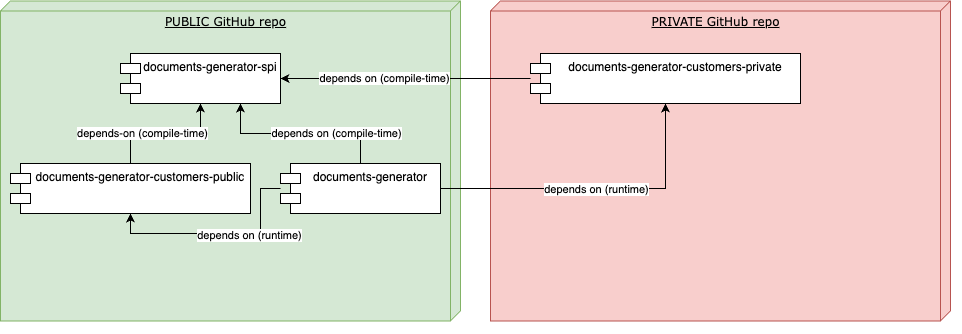

The diagram above was exported from draw.io. Its source (the exported page's mxGraphModel, read from the mxfile embedded in the PNG):
<mxGraphModel dx="855" dy="619" grid="1" gridSize="10" guides="1" tooltips="1" connect="1" arrows="1" fold="1" page="1" pageScale="1" pageWidth="1100" pageHeight="850" background="none" math="0" shadow="0">
  <root>
    <mxCell id="0" />
    <mxCell id="1" parent="0" />
    <mxCell id="O2ATZbd_3efGTIQfAAy3-3" value="" style="group;align=center;verticalAlign=bottom;" parent="1" vertex="1" connectable="0">
      <mxGeometry x="270" y="180" width="460" height="320" as="geometry" />
    </mxCell>
    <mxCell id="O2ATZbd_3efGTIQfAAy3-4" value="PUBLIC GitHub repo" style="verticalAlign=top;align=center;spacingTop=8;spacingLeft=2;spacingRight=12;shape=cube;size=10;direction=south;fontStyle=4;html=1;rounded=0;shadow=0;comic=0;labelBackgroundColor=none;strokeWidth=1;fontFamily=Verdana;fontSize=12;fillColor=#d5e8d4;strokeColor=#82b366;" parent="O2ATZbd_3efGTIQfAAy3-3" vertex="1">
      <mxGeometry x="-10" y="-12.62" width="459.99999999999994" height="320" as="geometry" />
    </mxCell>
    <mxCell id="1LGuYxxO9ACJs3D4ooAu-11" style="edgeStyle=orthogonalEdgeStyle;rounded=0;orthogonalLoop=1;jettySize=auto;html=1;entryX=0;entryY=0;entryDx=0;entryDy=14;entryPerimeter=0;" parent="O2ATZbd_3efGTIQfAAy3-3" edge="1">
      <mxGeometry relative="1" as="geometry">
        <mxPoint x="98.73000000000002" y="84.29999999999995" as="sourcePoint" />
      </mxGeometry>
    </mxCell>
    <mxCell id="1LGuYxxO9ACJs3D4ooAu-12" value="depends on" style="edgeLabel;html=1;align=center;verticalAlign=middle;resizable=0;points=[];" parent="1LGuYxxO9ACJs3D4ooAu-11" vertex="1" connectable="0">
      <mxGeometry x="-0.1389" relative="1" as="geometry">
        <mxPoint as="offset" />
      </mxGeometry>
    </mxCell>
    <mxCell id="1LGuYxxO9ACJs3D4ooAu-9" style="edgeStyle=orthogonalEdgeStyle;rounded=0;orthogonalLoop=1;jettySize=auto;html=1;" parent="O2ATZbd_3efGTIQfAAy3-3" edge="1">
      <mxGeometry relative="1" as="geometry">
        <mxPoint x="234.18000000000006" y="147.4000000000001" as="sourcePoint" />
      </mxGeometry>
    </mxCell>
    <mxCell id="1LGuYxxO9ACJs3D4ooAu-10" value="depends on" style="edgeLabel;html=1;align=center;verticalAlign=middle;resizable=0;points=[];" parent="1LGuYxxO9ACJs3D4ooAu-9" vertex="1" connectable="0">
      <mxGeometry x="0.1385" relative="1" as="geometry">
        <mxPoint as="offset" />
      </mxGeometry>
    </mxCell>
    <mxCell id="vsN60Ge8FIolQhKg9Z2I-5" style="edgeStyle=orthogonalEdgeStyle;rounded=0;orthogonalLoop=1;jettySize=auto;html=1;entryX=0.75;entryY=1;entryDx=0;entryDy=0;" edge="1" parent="O2ATZbd_3efGTIQfAAy3-3" source="V4BYsNYC921Ho4zvDnzN-1" target="V4BYsNYC921Ho4zvDnzN-4">
      <mxGeometry relative="1" as="geometry" />
    </mxCell>
    <mxCell id="vsN60Ge8FIolQhKg9Z2I-6" value="depends on (compile-time)" style="edgeLabel;html=1;align=center;verticalAlign=middle;resizable=0;points=[];" vertex="1" connectable="0" parent="vsN60Ge8FIolQhKg9Z2I-5">
      <mxGeometry x="-0.4018" relative="1" as="geometry">
        <mxPoint as="offset" />
      </mxGeometry>
    </mxCell>
    <mxCell id="vsN60Ge8FIolQhKg9Z2I-7" style="edgeStyle=orthogonalEdgeStyle;rounded=0;orthogonalLoop=1;jettySize=auto;html=1;entryX=0.5;entryY=1;entryDx=0;entryDy=0;" edge="1" parent="O2ATZbd_3efGTIQfAAy3-3" source="V4BYsNYC921Ho4zvDnzN-1" target="V4BYsNYC921Ho4zvDnzN-5">
      <mxGeometry relative="1" as="geometry" />
    </mxCell>
    <mxCell id="vsN60Ge8FIolQhKg9Z2I-8" value="depends on (runtime)" style="edgeLabel;html=1;align=center;verticalAlign=middle;resizable=0;points=[];" vertex="1" connectable="0" parent="vsN60Ge8FIolQhKg9Z2I-7">
      <mxGeometry x="-0.2857" y="2" relative="1" as="geometry">
        <mxPoint as="offset" />
      </mxGeometry>
    </mxCell>
    <mxCell id="V4BYsNYC921Ho4zvDnzN-1" value="documents-generator" style="shape=module;align=left;spacingLeft=20;align=center;verticalAlign=top;" parent="O2ATZbd_3efGTIQfAAy3-3" vertex="1">
      <mxGeometry x="270" y="150" width="160" height="50" as="geometry" />
    </mxCell>
    <mxCell id="V4BYsNYC921Ho4zvDnzN-4" value="documents-generator-spi" style="shape=module;align=left;spacingLeft=20;align=center;verticalAlign=top;" parent="O2ATZbd_3efGTIQfAAy3-3" vertex="1">
      <mxGeometry x="110" y="40" width="160" height="50" as="geometry" />
    </mxCell>
    <mxCell id="vsN60Ge8FIolQhKg9Z2I-1" style="edgeStyle=orthogonalEdgeStyle;rounded=0;orthogonalLoop=1;jettySize=auto;html=1;" edge="1" parent="O2ATZbd_3efGTIQfAAy3-3" source="V4BYsNYC921Ho4zvDnzN-5" target="V4BYsNYC921Ho4zvDnzN-4">
      <mxGeometry relative="1" as="geometry" />
    </mxCell>
    <mxCell id="vsN60Ge8FIolQhKg9Z2I-2" value="depends-on (compile-time)" style="edgeLabel;html=1;align=center;verticalAlign=middle;resizable=0;points=[];" vertex="1" connectable="0" parent="vsN60Ge8FIolQhKg9Z2I-1">
      <mxGeometry x="-0.3547" relative="1" as="geometry">
        <mxPoint as="offset" />
      </mxGeometry>
    </mxCell>
    <mxCell id="V4BYsNYC921Ho4zvDnzN-5" value="documents-generator-customers-public" style="shape=module;align=left;spacingLeft=20;align=center;verticalAlign=top;" parent="O2ATZbd_3efGTIQfAAy3-3" vertex="1">
      <mxGeometry y="150" width="240" height="50" as="geometry" />
    </mxCell>
    <mxCell id="V4BYsNYC921Ho4zvDnzN-7" value="" style="group;align=center;verticalAlign=bottom;" parent="1" vertex="1" connectable="0">
      <mxGeometry x="760" y="180" width="460" height="320" as="geometry" />
    </mxCell>
    <mxCell id="V4BYsNYC921Ho4zvDnzN-8" value="PRIVATE GitHub repo" style="verticalAlign=top;align=center;spacingTop=8;spacingLeft=2;spacingRight=12;shape=cube;size=10;direction=south;fontStyle=4;html=1;rounded=0;shadow=0;comic=0;labelBackgroundColor=none;strokeWidth=1;fontFamily=Verdana;fontSize=12;fillColor=#f8cecc;strokeColor=#b85450;" parent="V4BYsNYC921Ho4zvDnzN-7" vertex="1">
      <mxGeometry x="-10" y="-12.62" width="459.99999999999994" height="320" as="geometry" />
    </mxCell>
    <mxCell id="V4BYsNYC921Ho4zvDnzN-9" style="edgeStyle=orthogonalEdgeStyle;rounded=0;orthogonalLoop=1;jettySize=auto;html=1;entryX=0;entryY=0;entryDx=0;entryDy=14;entryPerimeter=0;" parent="V4BYsNYC921Ho4zvDnzN-7" edge="1">
      <mxGeometry relative="1" as="geometry">
        <mxPoint x="98.73000000000002" y="84.29999999999995" as="sourcePoint" />
      </mxGeometry>
    </mxCell>
    <mxCell id="V4BYsNYC921Ho4zvDnzN-10" value="depends on" style="edgeLabel;html=1;align=center;verticalAlign=middle;resizable=0;points=[];" parent="V4BYsNYC921Ho4zvDnzN-9" vertex="1" connectable="0">
      <mxGeometry x="-0.1389" relative="1" as="geometry">
        <mxPoint as="offset" />
      </mxGeometry>
    </mxCell>
    <mxCell id="V4BYsNYC921Ho4zvDnzN-11" style="edgeStyle=orthogonalEdgeStyle;rounded=0;orthogonalLoop=1;jettySize=auto;html=1;" parent="V4BYsNYC921Ho4zvDnzN-7" edge="1">
      <mxGeometry relative="1" as="geometry">
        <mxPoint x="234.18000000000006" y="147.4000000000001" as="sourcePoint" />
      </mxGeometry>
    </mxCell>
    <mxCell id="V4BYsNYC921Ho4zvDnzN-12" value="depends on" style="edgeLabel;html=1;align=center;verticalAlign=middle;resizable=0;points=[];" parent="V4BYsNYC921Ho4zvDnzN-11" vertex="1" connectable="0">
      <mxGeometry x="0.1385" relative="1" as="geometry">
        <mxPoint as="offset" />
      </mxGeometry>
    </mxCell>
    <mxCell id="V4BYsNYC921Ho4zvDnzN-6" value="documents-generator-customers-private" style="shape=module;align=left;spacingLeft=20;align=center;verticalAlign=top;" parent="V4BYsNYC921Ho4zvDnzN-7" vertex="1">
      <mxGeometry x="30" y="40" width="270" height="50" as="geometry" />
    </mxCell>
    <mxCell id="vsN60Ge8FIolQhKg9Z2I-3" style="edgeStyle=orthogonalEdgeStyle;rounded=0;orthogonalLoop=1;jettySize=auto;html=1;" edge="1" parent="1" source="V4BYsNYC921Ho4zvDnzN-6" target="V4BYsNYC921Ho4zvDnzN-4">
      <mxGeometry relative="1" as="geometry" />
    </mxCell>
    <mxCell id="vsN60Ge8FIolQhKg9Z2I-4" value="depends on (compile-time)" style="edgeLabel;html=1;align=center;verticalAlign=middle;resizable=0;points=[];" vertex="1" connectable="0" parent="vsN60Ge8FIolQhKg9Z2I-3">
      <mxGeometry x="0.1728" relative="1" as="geometry">
        <mxPoint as="offset" />
      </mxGeometry>
    </mxCell>
    <mxCell id="vsN60Ge8FIolQhKg9Z2I-9" style="edgeStyle=orthogonalEdgeStyle;rounded=0;orthogonalLoop=1;jettySize=auto;html=1;" edge="1" parent="1" source="V4BYsNYC921Ho4zvDnzN-1" target="V4BYsNYC921Ho4zvDnzN-6">
      <mxGeometry relative="1" as="geometry" />
    </mxCell>
    <mxCell id="vsN60Ge8FIolQhKg9Z2I-10" value="depends on (runtime)" style="edgeLabel;html=1;align=center;verticalAlign=middle;resizable=0;points=[];" vertex="1" connectable="0" parent="vsN60Ge8FIolQhKg9Z2I-9">
      <mxGeometry x="0.0076" y="-1" relative="1" as="geometry">
        <mxPoint as="offset" />
      </mxGeometry>
    </mxCell>
  </root>
</mxGraphModel>